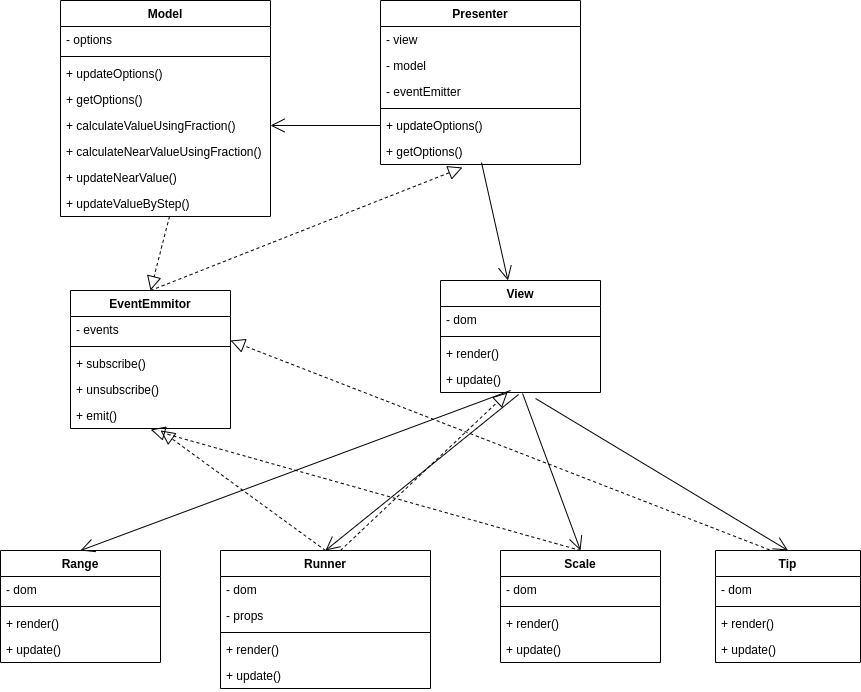

The diagram above was exported from draw.io. Its source (the exported page's mxGraphModel, read from the mxfile embedded in the PNG):
<mxGraphModel dx="2074" dy="1106" grid="1" gridSize="10" guides="1" tooltips="1" connect="1" arrows="1" fold="1" page="1" pageScale="1" pageWidth="1169" pageHeight="827" math="0" shadow="0">
  <root>
    <mxCell id="WIyWlLk6GJQsqaUBKTNV-0" />
    <mxCell id="WIyWlLk6GJQsqaUBKTNV-1" parent="WIyWlLk6GJQsqaUBKTNV-0" />
    <mxCell id="vk9Hh6IKA3LWSi1H4NWf-0" value="Model" style="swimlane;fontStyle=1;align=center;verticalAlign=top;childLayout=stackLayout;horizontal=1;startSize=26;horizontalStack=0;resizeParent=1;resizeParentMax=0;resizeLast=0;collapsible=1;marginBottom=0;" parent="WIyWlLk6GJQsqaUBKTNV-1" vertex="1">
      <mxGeometry x="280" y="40" width="210" height="216" as="geometry" />
    </mxCell>
    <mxCell id="vk9Hh6IKA3LWSi1H4NWf-1" value="- options" style="text;strokeColor=none;fillColor=none;align=left;verticalAlign=top;spacingLeft=4;spacingRight=4;overflow=hidden;rotatable=0;points=[[0,0.5],[1,0.5]];portConstraint=eastwest;" parent="vk9Hh6IKA3LWSi1H4NWf-0" vertex="1">
      <mxGeometry y="26" width="210" height="26" as="geometry" />
    </mxCell>
    <mxCell id="vk9Hh6IKA3LWSi1H4NWf-2" value="" style="line;strokeWidth=1;fillColor=none;align=left;verticalAlign=middle;spacingTop=-1;spacingLeft=3;spacingRight=3;rotatable=0;labelPosition=right;points=[];portConstraint=eastwest;" parent="vk9Hh6IKA3LWSi1H4NWf-0" vertex="1">
      <mxGeometry y="52" width="210" height="8" as="geometry" />
    </mxCell>
    <mxCell id="vk9Hh6IKA3LWSi1H4NWf-123" value="+ updateOptions()" style="text;strokeColor=none;fillColor=none;align=left;verticalAlign=top;spacingLeft=4;spacingRight=4;overflow=hidden;rotatable=0;points=[[0,0.5],[1,0.5]];portConstraint=eastwest;" parent="vk9Hh6IKA3LWSi1H4NWf-0" vertex="1">
      <mxGeometry y="60" width="210" height="26" as="geometry" />
    </mxCell>
    <mxCell id="vk9Hh6IKA3LWSi1H4NWf-124" value="+ getOptions()" style="text;strokeColor=none;fillColor=none;align=left;verticalAlign=top;spacingLeft=4;spacingRight=4;overflow=hidden;rotatable=0;points=[[0,0.5],[1,0.5]];portConstraint=eastwest;" parent="vk9Hh6IKA3LWSi1H4NWf-0" vertex="1">
      <mxGeometry y="86" width="210" height="26" as="geometry" />
    </mxCell>
    <mxCell id="vk9Hh6IKA3LWSi1H4NWf-126" value="+ calculateValueUsingFraction()&#10;" style="text;strokeColor=none;fillColor=none;align=left;verticalAlign=top;spacingLeft=4;spacingRight=4;overflow=hidden;rotatable=0;points=[[0,0.5],[1,0.5]];portConstraint=eastwest;" parent="vk9Hh6IKA3LWSi1H4NWf-0" vertex="1">
      <mxGeometry y="112" width="210" height="26" as="geometry" />
    </mxCell>
    <mxCell id="vk9Hh6IKA3LWSi1H4NWf-127" value="+ calculateNearValueUsingFraction()" style="text;strokeColor=none;fillColor=none;align=left;verticalAlign=top;spacingLeft=4;spacingRight=4;overflow=hidden;rotatable=0;points=[[0,0.5],[1,0.5]];portConstraint=eastwest;" parent="vk9Hh6IKA3LWSi1H4NWf-0" vertex="1">
      <mxGeometry y="138" width="210" height="26" as="geometry" />
    </mxCell>
    <mxCell id="vk9Hh6IKA3LWSi1H4NWf-130" value="+ updateNearValue()" style="text;strokeColor=none;fillColor=none;align=left;verticalAlign=top;spacingLeft=4;spacingRight=4;overflow=hidden;rotatable=0;points=[[0,0.5],[1,0.5]];portConstraint=eastwest;" parent="vk9Hh6IKA3LWSi1H4NWf-0" vertex="1">
      <mxGeometry y="164" width="210" height="26" as="geometry" />
    </mxCell>
    <mxCell id="vk9Hh6IKA3LWSi1H4NWf-131" value="+ updateValueByStep()" style="text;strokeColor=none;fillColor=none;align=left;verticalAlign=top;spacingLeft=4;spacingRight=4;overflow=hidden;rotatable=0;points=[[0,0.5],[1,0.5]];portConstraint=eastwest;" parent="vk9Hh6IKA3LWSi1H4NWf-0" vertex="1">
      <mxGeometry y="190" width="210" height="26" as="geometry" />
    </mxCell>
    <mxCell id="vk9Hh6IKA3LWSi1H4NWf-4" value="View&#10;" style="swimlane;fontStyle=1;align=center;verticalAlign=top;childLayout=stackLayout;horizontal=1;startSize=26;horizontalStack=0;resizeParent=1;resizeParentMax=0;resizeLast=0;collapsible=1;marginBottom=0;" parent="WIyWlLk6GJQsqaUBKTNV-1" vertex="1">
      <mxGeometry x="660" y="320" width="160" height="112" as="geometry" />
    </mxCell>
    <mxCell id="vk9Hh6IKA3LWSi1H4NWf-5" value="- dom" style="text;strokeColor=none;fillColor=none;align=left;verticalAlign=top;spacingLeft=4;spacingRight=4;overflow=hidden;rotatable=0;points=[[0,0.5],[1,0.5]];portConstraint=eastwest;" parent="vk9Hh6IKA3LWSi1H4NWf-4" vertex="1">
      <mxGeometry y="26" width="160" height="26" as="geometry" />
    </mxCell>
    <mxCell id="vk9Hh6IKA3LWSi1H4NWf-6" value="" style="line;strokeWidth=1;fillColor=none;align=left;verticalAlign=middle;spacingTop=-1;spacingLeft=3;spacingRight=3;rotatable=0;labelPosition=right;points=[];portConstraint=eastwest;" parent="vk9Hh6IKA3LWSi1H4NWf-4" vertex="1">
      <mxGeometry y="52" width="160" height="8" as="geometry" />
    </mxCell>
    <mxCell id="vk9Hh6IKA3LWSi1H4NWf-7" value="+ render()" style="text;strokeColor=none;fillColor=none;align=left;verticalAlign=top;spacingLeft=4;spacingRight=4;overflow=hidden;rotatable=0;points=[[0,0.5],[1,0.5]];portConstraint=eastwest;" parent="vk9Hh6IKA3LWSi1H4NWf-4" vertex="1">
      <mxGeometry y="60" width="160" height="26" as="geometry" />
    </mxCell>
    <mxCell id="vk9Hh6IKA3LWSi1H4NWf-100" value="+ update()" style="text;strokeColor=none;fillColor=none;align=left;verticalAlign=top;spacingLeft=4;spacingRight=4;overflow=hidden;rotatable=0;points=[[0,0.5],[1,0.5]];portConstraint=eastwest;" parent="vk9Hh6IKA3LWSi1H4NWf-4" vertex="1">
      <mxGeometry y="86" width="160" height="26" as="geometry" />
    </mxCell>
    <mxCell id="vk9Hh6IKA3LWSi1H4NWf-8" value="Presenter" style="swimlane;fontStyle=1;align=center;verticalAlign=top;childLayout=stackLayout;horizontal=1;startSize=26;horizontalStack=0;resizeParent=1;resizeParentMax=0;resizeLast=0;collapsible=1;marginBottom=0;" parent="WIyWlLk6GJQsqaUBKTNV-1" vertex="1">
      <mxGeometry x="600" y="40" width="200" height="164" as="geometry" />
    </mxCell>
    <mxCell id="vk9Hh6IKA3LWSi1H4NWf-9" value="- view " style="text;strokeColor=none;fillColor=none;align=left;verticalAlign=top;spacingLeft=4;spacingRight=4;overflow=hidden;rotatable=0;points=[[0,0.5],[1,0.5]];portConstraint=eastwest;" parent="vk9Hh6IKA3LWSi1H4NWf-8" vertex="1">
      <mxGeometry y="26" width="200" height="26" as="geometry" />
    </mxCell>
    <mxCell id="vk9Hh6IKA3LWSi1H4NWf-104" value="- model" style="text;strokeColor=none;fillColor=none;align=left;verticalAlign=top;spacingLeft=4;spacingRight=4;overflow=hidden;rotatable=0;points=[[0,0.5],[1,0.5]];portConstraint=eastwest;" parent="vk9Hh6IKA3LWSi1H4NWf-8" vertex="1">
      <mxGeometry y="52" width="200" height="26" as="geometry" />
    </mxCell>
    <mxCell id="vk9Hh6IKA3LWSi1H4NWf-103" value="- eventEmitter" style="text;strokeColor=none;fillColor=none;align=left;verticalAlign=top;spacingLeft=4;spacingRight=4;overflow=hidden;rotatable=0;points=[[0,0.5],[1,0.5]];portConstraint=eastwest;" parent="vk9Hh6IKA3LWSi1H4NWf-8" vertex="1">
      <mxGeometry y="78" width="200" height="26" as="geometry" />
    </mxCell>
    <mxCell id="vk9Hh6IKA3LWSi1H4NWf-10" value="" style="line;strokeWidth=1;fillColor=none;align=left;verticalAlign=middle;spacingTop=-1;spacingLeft=3;spacingRight=3;rotatable=0;labelPosition=right;points=[];portConstraint=eastwest;" parent="vk9Hh6IKA3LWSi1H4NWf-8" vertex="1">
      <mxGeometry y="104" width="200" height="8" as="geometry" />
    </mxCell>
    <mxCell id="vk9Hh6IKA3LWSi1H4NWf-105" value="+ updateOptions()" style="text;strokeColor=none;fillColor=none;align=left;verticalAlign=top;spacingLeft=4;spacingRight=4;overflow=hidden;rotatable=0;points=[[0,0.5],[1,0.5]];portConstraint=eastwest;" parent="vk9Hh6IKA3LWSi1H4NWf-8" vertex="1">
      <mxGeometry y="112" width="200" height="26" as="geometry" />
    </mxCell>
    <mxCell id="vk9Hh6IKA3LWSi1H4NWf-11" value="+ getOptions()" style="text;strokeColor=none;fillColor=none;align=left;verticalAlign=top;spacingLeft=4;spacingRight=4;overflow=hidden;rotatable=0;points=[[0,0.5],[1,0.5]];portConstraint=eastwest;" parent="vk9Hh6IKA3LWSi1H4NWf-8" vertex="1">
      <mxGeometry y="138" width="200" height="26" as="geometry" />
    </mxCell>
    <mxCell id="vk9Hh6IKA3LWSi1H4NWf-12" value="EventEmmitor" style="swimlane;fontStyle=1;align=center;verticalAlign=top;childLayout=stackLayout;horizontal=1;startSize=26;horizontalStack=0;resizeParent=1;resizeParentMax=0;resizeLast=0;collapsible=1;marginBottom=0;" parent="WIyWlLk6GJQsqaUBKTNV-1" vertex="1">
      <mxGeometry x="290" y="330" width="160" height="138" as="geometry" />
    </mxCell>
    <mxCell id="vk9Hh6IKA3LWSi1H4NWf-13" value="- events" style="text;strokeColor=none;fillColor=none;align=left;verticalAlign=top;spacingLeft=4;spacingRight=4;overflow=hidden;rotatable=0;points=[[0,0.5],[1,0.5]];portConstraint=eastwest;" parent="vk9Hh6IKA3LWSi1H4NWf-12" vertex="1">
      <mxGeometry y="26" width="160" height="26" as="geometry" />
    </mxCell>
    <mxCell id="vk9Hh6IKA3LWSi1H4NWf-14" value="" style="line;strokeWidth=1;fillColor=none;align=left;verticalAlign=middle;spacingTop=-1;spacingLeft=3;spacingRight=3;rotatable=0;labelPosition=right;points=[];portConstraint=eastwest;" parent="vk9Hh6IKA3LWSi1H4NWf-12" vertex="1">
      <mxGeometry y="52" width="160" height="8" as="geometry" />
    </mxCell>
    <mxCell id="vk9Hh6IKA3LWSi1H4NWf-15" value="+ subscribe()" style="text;strokeColor=none;fillColor=none;align=left;verticalAlign=top;spacingLeft=4;spacingRight=4;overflow=hidden;rotatable=0;points=[[0,0.5],[1,0.5]];portConstraint=eastwest;" parent="vk9Hh6IKA3LWSi1H4NWf-12" vertex="1">
      <mxGeometry y="60" width="160" height="26" as="geometry" />
    </mxCell>
    <mxCell id="vk9Hh6IKA3LWSi1H4NWf-110" value="+ unsubscribe()" style="text;strokeColor=none;fillColor=none;align=left;verticalAlign=top;spacingLeft=4;spacingRight=4;overflow=hidden;rotatable=0;points=[[0,0.5],[1,0.5]];portConstraint=eastwest;" parent="vk9Hh6IKA3LWSi1H4NWf-12" vertex="1">
      <mxGeometry y="86" width="160" height="26" as="geometry" />
    </mxCell>
    <mxCell id="vk9Hh6IKA3LWSi1H4NWf-109" value="+ emit()" style="text;strokeColor=none;fillColor=none;align=left;verticalAlign=top;spacingLeft=4;spacingRight=4;overflow=hidden;rotatable=0;points=[[0,0.5],[1,0.5]];portConstraint=eastwest;" parent="vk9Hh6IKA3LWSi1H4NWf-12" vertex="1">
      <mxGeometry y="112" width="160" height="26" as="geometry" />
    </mxCell>
    <mxCell id="vk9Hh6IKA3LWSi1H4NWf-20" value="" style="endArrow=open;endFill=1;endSize=12;html=1;rounded=0;exitX=0.505;exitY=0.923;exitDx=0;exitDy=0;exitPerimeter=0;" parent="WIyWlLk6GJQsqaUBKTNV-1" source="vk9Hh6IKA3LWSi1H4NWf-11" target="vk9Hh6IKA3LWSi1H4NWf-4" edge="1">
      <mxGeometry width="160" relative="1" as="geometry">
        <mxPoint x="705" y="230.98800000000006" as="sourcePoint" />
        <mxPoint x="915.3600000000001" y="88.67200000000003" as="targetPoint" />
      </mxGeometry>
    </mxCell>
    <mxCell id="vk9Hh6IKA3LWSi1H4NWf-22" value="" style="endArrow=open;endFill=1;endSize=12;html=1;rounded=0;exitX=0;exitY=0.5;exitDx=0;exitDy=0;entryX=1;entryY=0.5;entryDx=0;entryDy=0;" parent="WIyWlLk6GJQsqaUBKTNV-1" source="vk9Hh6IKA3LWSi1H4NWf-105" target="vk9Hh6IKA3LWSi1H4NWf-126" edge="1">
      <mxGeometry width="160" relative="1" as="geometry">
        <mxPoint x="380" y="510" as="sourcePoint" />
        <mxPoint x="540" y="510" as="targetPoint" />
      </mxGeometry>
    </mxCell>
    <mxCell id="vk9Hh6IKA3LWSi1H4NWf-24" value="" style="endArrow=block;dashed=1;endFill=0;endSize=12;html=1;rounded=0;exitX=0.519;exitY=1;exitDx=0;exitDy=0;exitPerimeter=0;" parent="WIyWlLk6GJQsqaUBKTNV-1" source="vk9Hh6IKA3LWSi1H4NWf-131" edge="1">
      <mxGeometry width="160" relative="1" as="geometry">
        <mxPoint x="490" y="269" as="sourcePoint" />
        <mxPoint x="370" y="330" as="targetPoint" />
      </mxGeometry>
    </mxCell>
    <mxCell id="vk9Hh6IKA3LWSi1H4NWf-25" value="" style="endArrow=block;dashed=1;endFill=0;endSize=12;html=1;rounded=0;exitX=0.372;exitY=-0.006;exitDx=0;exitDy=0;entryX=1;entryY=0.923;entryDx=0;entryDy=0;exitPerimeter=0;entryPerimeter=0;" parent="WIyWlLk6GJQsqaUBKTNV-1" source="vk9Hh6IKA3LWSi1H4NWf-39" target="vk9Hh6IKA3LWSi1H4NWf-13" edge="1">
      <mxGeometry width="160" relative="1" as="geometry">
        <mxPoint x="919.1999999999998" y="111.16200000000003" as="sourcePoint" />
        <mxPoint x="530" y="500" as="targetPoint" />
      </mxGeometry>
    </mxCell>
    <mxCell id="vk9Hh6IKA3LWSi1H4NWf-26" value="" style="endArrow=block;dashed=1;endFill=0;endSize=12;html=1;rounded=0;exitX=0.5;exitY=0;exitDx=0;exitDy=0;entryX=0.41;entryY=1.115;entryDx=0;entryDy=0;entryPerimeter=0;" parent="WIyWlLk6GJQsqaUBKTNV-1" source="vk9Hh6IKA3LWSi1H4NWf-12" edge="1" target="vk9Hh6IKA3LWSi1H4NWf-11">
      <mxGeometry width="160" relative="1" as="geometry">
        <mxPoint x="370" y="500" as="sourcePoint" />
        <mxPoint x="690" y="260" as="targetPoint" />
      </mxGeometry>
    </mxCell>
    <mxCell id="vk9Hh6IKA3LWSi1H4NWf-27" value="Range" style="swimlane;fontStyle=1;align=center;verticalAlign=top;childLayout=stackLayout;horizontal=1;startSize=26;horizontalStack=0;resizeParent=1;resizeParentMax=0;resizeLast=0;collapsible=1;marginBottom=0;" parent="WIyWlLk6GJQsqaUBKTNV-1" vertex="1">
      <mxGeometry x="220" y="590" width="160" height="112" as="geometry" />
    </mxCell>
    <mxCell id="vk9Hh6IKA3LWSi1H4NWf-28" value="- dom" style="text;strokeColor=none;fillColor=none;align=left;verticalAlign=top;spacingLeft=4;spacingRight=4;overflow=hidden;rotatable=0;points=[[0,0.5],[1,0.5]];portConstraint=eastwest;" parent="vk9Hh6IKA3LWSi1H4NWf-27" vertex="1">
      <mxGeometry y="26" width="160" height="26" as="geometry" />
    </mxCell>
    <mxCell id="vk9Hh6IKA3LWSi1H4NWf-29" value="" style="line;strokeWidth=1;fillColor=none;align=left;verticalAlign=middle;spacingTop=-1;spacingLeft=3;spacingRight=3;rotatable=0;labelPosition=right;points=[];portConstraint=eastwest;" parent="vk9Hh6IKA3LWSi1H4NWf-27" vertex="1">
      <mxGeometry y="52" width="160" height="8" as="geometry" />
    </mxCell>
    <mxCell id="vk9Hh6IKA3LWSi1H4NWf-30" value="+ render()" style="text;strokeColor=none;fillColor=none;align=left;verticalAlign=top;spacingLeft=4;spacingRight=4;overflow=hidden;rotatable=0;points=[[0,0.5],[1,0.5]];portConstraint=eastwest;" parent="vk9Hh6IKA3LWSi1H4NWf-27" vertex="1">
      <mxGeometry y="60" width="160" height="26" as="geometry" />
    </mxCell>
    <mxCell id="vk9Hh6IKA3LWSi1H4NWf-70" value="+ update()" style="text;strokeColor=none;fillColor=none;align=left;verticalAlign=top;spacingLeft=4;spacingRight=4;overflow=hidden;rotatable=0;points=[[0,0.5],[1,0.5]];portConstraint=eastwest;" parent="vk9Hh6IKA3LWSi1H4NWf-27" vertex="1">
      <mxGeometry y="86" width="160" height="26" as="geometry" />
    </mxCell>
    <mxCell id="vk9Hh6IKA3LWSi1H4NWf-31" value="Runner" style="swimlane;fontStyle=1;align=center;verticalAlign=top;childLayout=stackLayout;horizontal=1;startSize=26;horizontalStack=0;resizeParent=1;resizeParentMax=0;resizeLast=0;collapsible=1;marginBottom=0;" parent="WIyWlLk6GJQsqaUBKTNV-1" vertex="1">
      <mxGeometry x="440" y="590" width="210" height="138" as="geometry" />
    </mxCell>
    <mxCell id="vk9Hh6IKA3LWSi1H4NWf-32" value="- dom" style="text;strokeColor=none;fillColor=none;align=left;verticalAlign=top;spacingLeft=4;spacingRight=4;overflow=hidden;rotatable=0;points=[[0,0.5],[1,0.5]];portConstraint=eastwest;" parent="vk9Hh6IKA3LWSi1H4NWf-31" vertex="1">
      <mxGeometry y="26" width="210" height="26" as="geometry" />
    </mxCell>
    <mxCell id="USPM_iMCyYc9fxAulaX0-0" value="- props" style="text;strokeColor=none;fillColor=none;align=left;verticalAlign=top;spacingLeft=4;spacingRight=4;overflow=hidden;rotatable=0;points=[[0,0.5],[1,0.5]];portConstraint=eastwest;html=1;" vertex="1" parent="vk9Hh6IKA3LWSi1H4NWf-31">
      <mxGeometry y="52" width="210" height="26" as="geometry" />
    </mxCell>
    <mxCell id="vk9Hh6IKA3LWSi1H4NWf-33" value="" style="line;strokeWidth=1;fillColor=none;align=left;verticalAlign=middle;spacingTop=-1;spacingLeft=3;spacingRight=3;rotatable=0;labelPosition=right;points=[];portConstraint=eastwest;" parent="vk9Hh6IKA3LWSi1H4NWf-31" vertex="1">
      <mxGeometry y="78" width="210" height="8" as="geometry" />
    </mxCell>
    <mxCell id="vk9Hh6IKA3LWSi1H4NWf-34" value="+ render()" style="text;strokeColor=none;fillColor=none;align=left;verticalAlign=top;spacingLeft=4;spacingRight=4;overflow=hidden;rotatable=0;points=[[0,0.5],[1,0.5]];portConstraint=eastwest;" parent="vk9Hh6IKA3LWSi1H4NWf-31" vertex="1">
      <mxGeometry y="86" width="210" height="26" as="geometry" />
    </mxCell>
    <mxCell id="vk9Hh6IKA3LWSi1H4NWf-78" value="+ update()" style="text;strokeColor=none;fillColor=none;align=left;verticalAlign=top;spacingLeft=4;spacingRight=4;overflow=hidden;rotatable=0;points=[[0,0.5],[1,0.5]];portConstraint=eastwest;" parent="vk9Hh6IKA3LWSi1H4NWf-31" vertex="1">
      <mxGeometry y="112" width="210" height="26" as="geometry" />
    </mxCell>
    <mxCell id="vk9Hh6IKA3LWSi1H4NWf-35" value="Scale" style="swimlane;fontStyle=1;align=center;verticalAlign=top;childLayout=stackLayout;horizontal=1;startSize=26;horizontalStack=0;resizeParent=1;resizeParentMax=0;resizeLast=0;collapsible=1;marginBottom=0;" parent="WIyWlLk6GJQsqaUBKTNV-1" vertex="1">
      <mxGeometry x="720" y="590" width="160" height="112" as="geometry" />
    </mxCell>
    <mxCell id="USPM_iMCyYc9fxAulaX0-1" value="- dom" style="text;strokeColor=none;fillColor=none;align=left;verticalAlign=top;spacingLeft=4;spacingRight=4;overflow=hidden;rotatable=0;points=[[0,0.5],[1,0.5]];portConstraint=eastwest;html=1;" vertex="1" parent="vk9Hh6IKA3LWSi1H4NWf-35">
      <mxGeometry y="26" width="160" height="26" as="geometry" />
    </mxCell>
    <mxCell id="vk9Hh6IKA3LWSi1H4NWf-37" value="" style="line;strokeWidth=1;fillColor=none;align=left;verticalAlign=middle;spacingTop=-1;spacingLeft=3;spacingRight=3;rotatable=0;labelPosition=right;points=[];portConstraint=eastwest;" parent="vk9Hh6IKA3LWSi1H4NWf-35" vertex="1">
      <mxGeometry y="52" width="160" height="8" as="geometry" />
    </mxCell>
    <mxCell id="vk9Hh6IKA3LWSi1H4NWf-38" value="+ render()" style="text;strokeColor=none;fillColor=none;align=left;verticalAlign=top;spacingLeft=4;spacingRight=4;overflow=hidden;rotatable=0;points=[[0,0.5],[1,0.5]];portConstraint=eastwest;" parent="vk9Hh6IKA3LWSi1H4NWf-35" vertex="1">
      <mxGeometry y="60" width="160" height="26" as="geometry" />
    </mxCell>
    <mxCell id="vk9Hh6IKA3LWSi1H4NWf-63" value="+ update()" style="text;strokeColor=none;fillColor=none;align=left;verticalAlign=top;spacingLeft=4;spacingRight=4;overflow=hidden;rotatable=0;points=[[0,0.5],[1,0.5]];portConstraint=eastwest;" parent="vk9Hh6IKA3LWSi1H4NWf-35" vertex="1">
      <mxGeometry y="86" width="160" height="26" as="geometry" />
    </mxCell>
    <mxCell id="vk9Hh6IKA3LWSi1H4NWf-52" value="" style="endArrow=open;endFill=1;endSize=12;html=1;rounded=0;entryX=0.5;entryY=0;entryDx=0;entryDy=0;exitX=0.594;exitY=1.231;exitDx=0;exitDy=0;exitPerimeter=0;" parent="WIyWlLk6GJQsqaUBKTNV-1" source="vk9Hh6IKA3LWSi1H4NWf-100" target="vk9Hh6IKA3LWSi1H4NWf-39" edge="1">
      <mxGeometry width="160" relative="1" as="geometry">
        <mxPoint x="1000.2294117647057" y="178" as="sourcePoint" />
        <mxPoint x="600" y="530" as="targetPoint" />
        <Array as="points" />
      </mxGeometry>
    </mxCell>
    <mxCell id="vk9Hh6IKA3LWSi1H4NWf-53" value="" style="endArrow=open;endFill=1;endSize=12;html=1;rounded=0;entryX=0.5;entryY=0;entryDx=0;entryDy=0;exitX=0.488;exitY=1.077;exitDx=0;exitDy=0;exitPerimeter=0;" parent="WIyWlLk6GJQsqaUBKTNV-1" source="vk9Hh6IKA3LWSi1H4NWf-100" target="vk9Hh6IKA3LWSi1H4NWf-31" edge="1">
      <mxGeometry width="160" relative="1" as="geometry">
        <mxPoint x="1006.2399999999998" y="179.22199999999998" as="sourcePoint" />
        <mxPoint x="600" y="530" as="targetPoint" />
      </mxGeometry>
    </mxCell>
    <mxCell id="vk9Hh6IKA3LWSi1H4NWf-55" value="" style="endArrow=open;endFill=1;endSize=12;html=1;rounded=0;exitX=0.438;exitY=0.923;exitDx=0;exitDy=0;exitPerimeter=0;entryX=0.5;entryY=0;entryDx=0;entryDy=0;" parent="WIyWlLk6GJQsqaUBKTNV-1" source="vk9Hh6IKA3LWSi1H4NWf-100" target="vk9Hh6IKA3LWSi1H4NWf-27" edge="1">
      <mxGeometry width="160" relative="1" as="geometry">
        <mxPoint x="1008" y="180.07999999999993" as="sourcePoint" />
        <mxPoint x="690" y="800" as="targetPoint" />
      </mxGeometry>
    </mxCell>
    <mxCell id="vk9Hh6IKA3LWSi1H4NWf-56" value="" style="endArrow=open;endFill=1;endSize=12;html=1;rounded=0;entryX=0.5;entryY=0;entryDx=0;entryDy=0;exitX=0.513;exitY=1.038;exitDx=0;exitDy=0;exitPerimeter=0;" parent="WIyWlLk6GJQsqaUBKTNV-1" target="vk9Hh6IKA3LWSi1H4NWf-35" edge="1" source="vk9Hh6IKA3LWSi1H4NWf-100">
      <mxGeometry width="160" relative="1" as="geometry">
        <mxPoint x="1000" y="500" as="sourcePoint" />
        <mxPoint x="630" y="910" as="targetPoint" />
      </mxGeometry>
    </mxCell>
    <mxCell id="vk9Hh6IKA3LWSi1H4NWf-57" value="" style="endArrow=block;dashed=1;endFill=0;endSize=12;html=1;rounded=0;exitX=0.5;exitY=0;exitDx=0;exitDy=0;entryX=0.501;entryY=1.04;entryDx=0;entryDy=0;entryPerimeter=0;" parent="WIyWlLk6GJQsqaUBKTNV-1" source="vk9Hh6IKA3LWSi1H4NWf-35" target="vk9Hh6IKA3LWSi1H4NWf-109" edge="1">
      <mxGeometry width="160" relative="1" as="geometry">
        <mxPoint x="380" y="530" as="sourcePoint" />
        <mxPoint x="410" y="240" as="targetPoint" />
      </mxGeometry>
    </mxCell>
    <mxCell id="vk9Hh6IKA3LWSi1H4NWf-58" value="" style="endArrow=block;dashed=1;endFill=0;endSize=12;html=1;rounded=0;exitX=0.5;exitY=0;exitDx=0;exitDy=0;entryX=0.563;entryY=1.077;entryDx=0;entryDy=0;entryPerimeter=0;" parent="WIyWlLk6GJQsqaUBKTNV-1" source="vk9Hh6IKA3LWSi1H4NWf-31" target="vk9Hh6IKA3LWSi1H4NWf-109" edge="1">
      <mxGeometry width="160" relative="1" as="geometry">
        <mxPoint x="380" y="530" as="sourcePoint" />
        <mxPoint x="400" y="540" as="targetPoint" />
      </mxGeometry>
    </mxCell>
    <mxCell id="vk9Hh6IKA3LWSi1H4NWf-39" value="Tip" style="swimlane;fontStyle=1;align=center;verticalAlign=top;childLayout=stackLayout;horizontal=1;startSize=26;horizontalStack=0;resizeParent=1;resizeParentMax=0;resizeLast=0;collapsible=1;marginBottom=0;" parent="WIyWlLk6GJQsqaUBKTNV-1" vertex="1">
      <mxGeometry x="935" y="590" width="145" height="112" as="geometry" />
    </mxCell>
    <mxCell id="USPM_iMCyYc9fxAulaX0-2" value="- dom" style="text;strokeColor=none;fillColor=none;align=left;verticalAlign=top;spacingLeft=4;spacingRight=4;overflow=hidden;rotatable=0;points=[[0,0.5],[1,0.5]];portConstraint=eastwest;html=1;" vertex="1" parent="vk9Hh6IKA3LWSi1H4NWf-39">
      <mxGeometry y="26" width="145" height="26" as="geometry" />
    </mxCell>
    <mxCell id="vk9Hh6IKA3LWSi1H4NWf-41" value="" style="line;strokeWidth=1;fillColor=none;align=left;verticalAlign=middle;spacingTop=-1;spacingLeft=3;spacingRight=3;rotatable=0;labelPosition=right;points=[];portConstraint=eastwest;" parent="vk9Hh6IKA3LWSi1H4NWf-39" vertex="1">
      <mxGeometry y="52" width="145" height="8" as="geometry" />
    </mxCell>
    <mxCell id="vk9Hh6IKA3LWSi1H4NWf-83" value="+ render()" style="text;strokeColor=none;fillColor=none;align=left;verticalAlign=top;spacingLeft=4;spacingRight=4;overflow=hidden;rotatable=0;points=[[0,0.5],[1,0.5]];portConstraint=eastwest;" parent="vk9Hh6IKA3LWSi1H4NWf-39" vertex="1">
      <mxGeometry y="60" width="145" height="26" as="geometry" />
    </mxCell>
    <mxCell id="vk9Hh6IKA3LWSi1H4NWf-84" value="+ update()" style="text;strokeColor=none;fillColor=none;align=left;verticalAlign=top;spacingLeft=4;spacingRight=4;overflow=hidden;rotatable=0;points=[[0,0.5],[1,0.5]];portConstraint=eastwest;" parent="vk9Hh6IKA3LWSi1H4NWf-39" vertex="1">
      <mxGeometry y="86" width="145" height="26" as="geometry" />
    </mxCell>
    <mxCell id="USPM_iMCyYc9fxAulaX0-4" value="" style="endArrow=block;dashed=1;endFill=0;endSize=12;html=1;rounded=0;entryX=0.419;entryY=1;entryDx=0;entryDy=0;entryPerimeter=0;" edge="1" parent="WIyWlLk6GJQsqaUBKTNV-1" target="vk9Hh6IKA3LWSi1H4NWf-100">
      <mxGeometry width="160" relative="1" as="geometry">
        <mxPoint x="560" y="590" as="sourcePoint" />
        <mxPoint x="916.96" y="117.01199999999994" as="targetPoint" />
      </mxGeometry>
    </mxCell>
  </root>
</mxGraphModel>